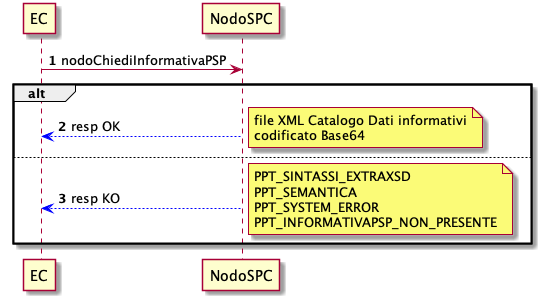

The diagram above was rendered by PlantUML. Its source (embedded in the PNG):
@startuml
autonumber

EC -> NodoSPC: nodoChiediInformativaPSP
alt
NodoSPC -[#blue]-> EC:resp OK
note right: file XML Catalogo Dati informativi\ncodificato Base64
else
NodoSPC -[#blue]-> EC:resp KO
note right:PPT_SINTASSI_EXTRAXSD\nPPT_SEMANTICA\nPPT_SYSTEM_ERROR\nPPT_INFORMATIVAPSP_NON_PRESENTE

end alt

@enduml